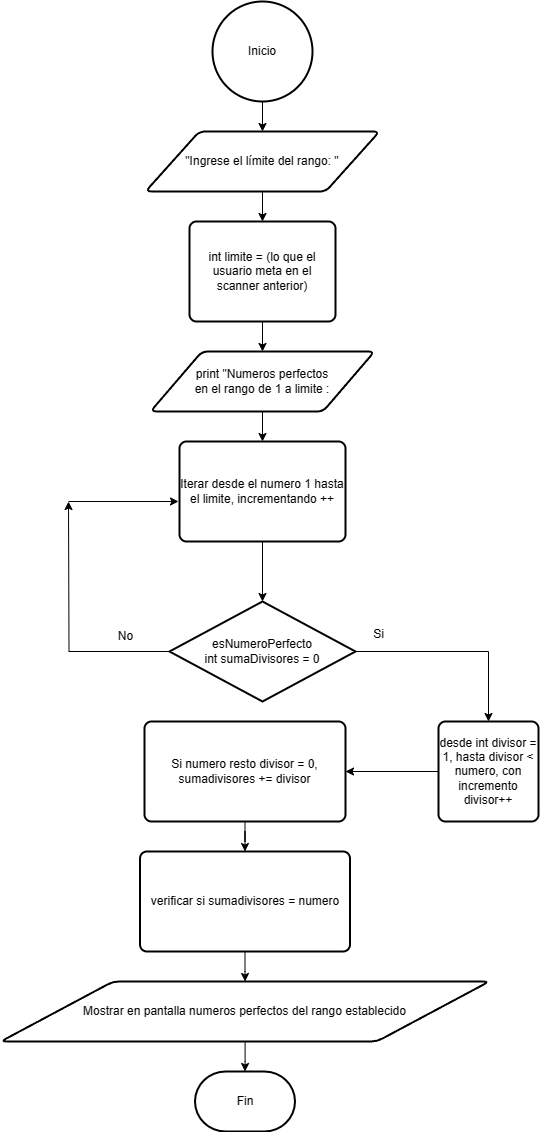

The diagram above was exported from draw.io. Its source (the exported page's mxGraphModel, read from the mxfile embedded in the PNG):
<mxGraphModel dx="1386" dy="785" grid="1" gridSize="10" guides="1" tooltips="1" connect="1" arrows="1" fold="1" page="1" pageScale="1" pageWidth="827" pageHeight="1169" math="0" shadow="0">
  <root>
    <mxCell id="0" />
    <mxCell id="1" parent="0" />
    <mxCell id="LnvyA3_iw-npXmqckUEy-2" style="edgeStyle=orthogonalEdgeStyle;rounded=0;orthogonalLoop=1;jettySize=auto;html=1;" edge="1" parent="1" source="LnvyA3_iw-npXmqckUEy-1" target="LnvyA3_iw-npXmqckUEy-3">
      <mxGeometry relative="1" as="geometry">
        <mxPoint x="414" y="170" as="targetPoint" />
      </mxGeometry>
    </mxCell>
    <mxCell id="LnvyA3_iw-npXmqckUEy-1" value="Inicio" style="strokeWidth=2;html=1;shape=mxgraph.flowchart.start_2;whiteSpace=wrap;" vertex="1" parent="1">
      <mxGeometry x="364" y="30" width="100" height="100" as="geometry" />
    </mxCell>
    <mxCell id="LnvyA3_iw-npXmqckUEy-4" style="edgeStyle=orthogonalEdgeStyle;rounded=0;orthogonalLoop=1;jettySize=auto;html=1;" edge="1" parent="1" source="LnvyA3_iw-npXmqckUEy-3" target="LnvyA3_iw-npXmqckUEy-5">
      <mxGeometry relative="1" as="geometry">
        <mxPoint x="414" y="250" as="targetPoint" />
      </mxGeometry>
    </mxCell>
    <mxCell id="LnvyA3_iw-npXmqckUEy-3" value="&quot;Ingrese el límite del rango: &quot;" style="shape=parallelogram;html=1;strokeWidth=2;perimeter=parallelogramPerimeter;whiteSpace=wrap;rounded=1;arcSize=12;size=0.23;" vertex="1" parent="1">
      <mxGeometry x="297" y="160" width="234" height="60" as="geometry" />
    </mxCell>
    <mxCell id="LnvyA3_iw-npXmqckUEy-6" style="edgeStyle=orthogonalEdgeStyle;rounded=0;orthogonalLoop=1;jettySize=auto;html=1;" edge="1" parent="1" source="LnvyA3_iw-npXmqckUEy-5" target="LnvyA3_iw-npXmqckUEy-7">
      <mxGeometry relative="1" as="geometry">
        <mxPoint x="414" y="390" as="targetPoint" />
      </mxGeometry>
    </mxCell>
    <mxCell id="LnvyA3_iw-npXmqckUEy-5" value="int limite = (lo que el usuario meta en el scanner anterior)" style="rounded=1;whiteSpace=wrap;html=1;absoluteArcSize=1;arcSize=14;strokeWidth=2;" vertex="1" parent="1">
      <mxGeometry x="341" y="250" width="146" height="100" as="geometry" />
    </mxCell>
    <mxCell id="LnvyA3_iw-npXmqckUEy-8" style="edgeStyle=orthogonalEdgeStyle;rounded=0;orthogonalLoop=1;jettySize=auto;html=1;" edge="1" parent="1" source="LnvyA3_iw-npXmqckUEy-7" target="LnvyA3_iw-npXmqckUEy-9">
      <mxGeometry relative="1" as="geometry">
        <mxPoint x="414" y="470" as="targetPoint" />
      </mxGeometry>
    </mxCell>
    <mxCell id="LnvyA3_iw-npXmqckUEy-7" value="print &quot;Numeros perfectos &lt;br&gt;en el rango de 1 a limite :" style="shape=parallelogram;html=1;strokeWidth=2;perimeter=parallelogramPerimeter;whiteSpace=wrap;rounded=1;arcSize=12;size=0.23;" vertex="1" parent="1">
      <mxGeometry x="302" y="380" width="224" height="60" as="geometry" />
    </mxCell>
    <mxCell id="LnvyA3_iw-npXmqckUEy-10" style="edgeStyle=orthogonalEdgeStyle;rounded=0;orthogonalLoop=1;jettySize=auto;html=1;" edge="1" parent="1" source="LnvyA3_iw-npXmqckUEy-9" target="LnvyA3_iw-npXmqckUEy-11">
      <mxGeometry relative="1" as="geometry">
        <mxPoint x="414" y="620" as="targetPoint" />
      </mxGeometry>
    </mxCell>
    <mxCell id="LnvyA3_iw-npXmqckUEy-9" value="Iterar desde el numero 1 hasta el limite, incrementando ++" style="rounded=1;whiteSpace=wrap;html=1;absoluteArcSize=1;arcSize=14;strokeWidth=2;" vertex="1" parent="1">
      <mxGeometry x="331" y="470" width="166" height="100" as="geometry" />
    </mxCell>
    <mxCell id="LnvyA3_iw-npXmqckUEy-12" style="edgeStyle=orthogonalEdgeStyle;rounded=0;orthogonalLoop=1;jettySize=auto;html=1;" edge="1" parent="1" source="LnvyA3_iw-npXmqckUEy-11">
      <mxGeometry relative="1" as="geometry">
        <mxPoint x="220" y="530" as="targetPoint" />
      </mxGeometry>
    </mxCell>
    <mxCell id="LnvyA3_iw-npXmqckUEy-15" style="edgeStyle=orthogonalEdgeStyle;rounded=0;orthogonalLoop=1;jettySize=auto;html=1;" edge="1" parent="1" source="LnvyA3_iw-npXmqckUEy-11" target="LnvyA3_iw-npXmqckUEy-17">
      <mxGeometry relative="1" as="geometry">
        <mxPoint x="640" y="790" as="targetPoint" />
      </mxGeometry>
    </mxCell>
    <mxCell id="LnvyA3_iw-npXmqckUEy-11" value="esNumeroPerfecto&lt;br&gt;int sumaDivisores = 0" style="strokeWidth=2;html=1;shape=mxgraph.flowchart.decision;whiteSpace=wrap;" vertex="1" parent="1">
      <mxGeometry x="321" y="630" width="186" height="100" as="geometry" />
    </mxCell>
    <mxCell id="LnvyA3_iw-npXmqckUEy-13" value="" style="endArrow=classic;html=1;rounded=0;" edge="1" parent="1">
      <mxGeometry width="50" height="50" relative="1" as="geometry">
        <mxPoint x="220" y="530" as="sourcePoint" />
        <mxPoint x="330" y="530" as="targetPoint" />
      </mxGeometry>
    </mxCell>
    <mxCell id="LnvyA3_iw-npXmqckUEy-14" value="No" style="text;html=1;align=center;verticalAlign=middle;resizable=0;points=[];autosize=1;strokeColor=none;fillColor=none;" vertex="1" parent="1">
      <mxGeometry x="257" y="650" width="40" height="30" as="geometry" />
    </mxCell>
    <mxCell id="LnvyA3_iw-npXmqckUEy-16" value="Si" style="text;html=1;align=center;verticalAlign=middle;resizable=0;points=[];autosize=1;strokeColor=none;fillColor=none;" vertex="1" parent="1">
      <mxGeometry x="515" y="648" width="30" height="30" as="geometry" />
    </mxCell>
    <mxCell id="LnvyA3_iw-npXmqckUEy-18" style="edgeStyle=orthogonalEdgeStyle;rounded=0;orthogonalLoop=1;jettySize=auto;html=1;" edge="1" parent="1" source="LnvyA3_iw-npXmqckUEy-17" target="LnvyA3_iw-npXmqckUEy-19">
      <mxGeometry relative="1" as="geometry">
        <mxPoint x="420" y="800" as="targetPoint" />
      </mxGeometry>
    </mxCell>
    <mxCell id="LnvyA3_iw-npXmqckUEy-17" value="desde int divisor = 1, hasta divisor &amp;lt; numero, con incremento divisor++" style="rounded=1;whiteSpace=wrap;html=1;absoluteArcSize=1;arcSize=14;strokeWidth=2;" vertex="1" parent="1">
      <mxGeometry x="590" y="750" width="100" height="100" as="geometry" />
    </mxCell>
    <mxCell id="LnvyA3_iw-npXmqckUEy-20" style="edgeStyle=orthogonalEdgeStyle;rounded=0;orthogonalLoop=1;jettySize=auto;html=1;" edge="1" parent="1" source="LnvyA3_iw-npXmqckUEy-19" target="LnvyA3_iw-npXmqckUEy-21">
      <mxGeometry relative="1" as="geometry">
        <mxPoint x="396.5" y="880" as="targetPoint" />
      </mxGeometry>
    </mxCell>
    <mxCell id="LnvyA3_iw-npXmqckUEy-19" value="Si numero resto divisor = 0, sumadivisores += divisor" style="rounded=1;whiteSpace=wrap;html=1;absoluteArcSize=1;arcSize=14;strokeWidth=2;" vertex="1" parent="1">
      <mxGeometry x="296" y="750" width="201" height="100" as="geometry" />
    </mxCell>
    <mxCell id="LnvyA3_iw-npXmqckUEy-22" style="edgeStyle=orthogonalEdgeStyle;rounded=0;orthogonalLoop=1;jettySize=auto;html=1;" edge="1" parent="1" source="LnvyA3_iw-npXmqckUEy-21" target="LnvyA3_iw-npXmqckUEy-23">
      <mxGeometry relative="1" as="geometry">
        <mxPoint x="396.5" y="1020" as="targetPoint" />
      </mxGeometry>
    </mxCell>
    <mxCell id="LnvyA3_iw-npXmqckUEy-21" value="verificar si sumadivisores = numero" style="rounded=1;whiteSpace=wrap;html=1;absoluteArcSize=1;arcSize=14;strokeWidth=2;" vertex="1" parent="1">
      <mxGeometry x="291.5" y="880" width="210" height="100" as="geometry" />
    </mxCell>
    <mxCell id="LnvyA3_iw-npXmqckUEy-24" style="edgeStyle=orthogonalEdgeStyle;rounded=0;orthogonalLoop=1;jettySize=auto;html=1;" edge="1" parent="1" source="LnvyA3_iw-npXmqckUEy-23" target="LnvyA3_iw-npXmqckUEy-25">
      <mxGeometry relative="1" as="geometry">
        <mxPoint x="396.5" y="1100" as="targetPoint" />
      </mxGeometry>
    </mxCell>
    <mxCell id="LnvyA3_iw-npXmqckUEy-23" value="Mostrar en pantalla numeros perfectos del rango establecido" style="shape=parallelogram;html=1;strokeWidth=2;perimeter=parallelogramPerimeter;whiteSpace=wrap;rounded=1;arcSize=12;size=0.23;" vertex="1" parent="1">
      <mxGeometry x="152.25" y="1010" width="488.5" height="60" as="geometry" />
    </mxCell>
    <mxCell id="LnvyA3_iw-npXmqckUEy-25" value="Fin" style="strokeWidth=2;html=1;shape=mxgraph.flowchart.terminator;whiteSpace=wrap;" vertex="1" parent="1">
      <mxGeometry x="346.5" y="1100" width="100" height="60" as="geometry" />
    </mxCell>
  </root>
</mxGraphModel>